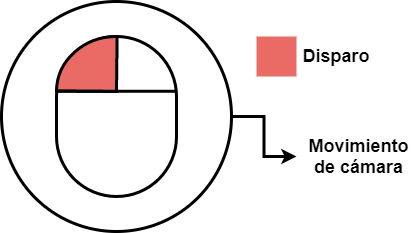

The diagram above was exported from draw.io. Its source (the exported page's mxGraphModel, read from the mxfile embedded in the PNG):
<mxGraphModel dx="3035" dy="757" grid="1" gridSize="10" guides="1" tooltips="1" connect="1" arrows="1" fold="1" page="1" pageScale="1" pageWidth="827" pageHeight="1169" math="0" shadow="0">
  <root>
    <mxCell id="0" />
    <mxCell id="1" parent="0" />
    <mxCell id="2" style="edgeStyle=orthogonalEdgeStyle;rounded=0;orthogonalLoop=1;jettySize=auto;html=1;strokeWidth=3;" edge="1" source="3" parent="1">
      <mxGeometry relative="1" as="geometry">
        <mxPoint x="-240" y="1640" as="targetPoint" />
      </mxGeometry>
    </mxCell>
    <mxCell id="3" value="" style="ellipse;whiteSpace=wrap;html=1;aspect=fixed;strokeWidth=3;fillColor=none;" vertex="1" parent="1">
      <mxGeometry x="-535" y="1485" width="230" height="230" as="geometry" />
    </mxCell>
    <mxCell id="4" value="" style="rounded=1;whiteSpace=wrap;html=1;rotation=-180;arcSize=50;strokeWidth=3;" vertex="1" parent="1">
      <mxGeometry x="-480" y="1520" width="120" height="160" as="geometry" />
    </mxCell>
    <mxCell id="5" value="" style="verticalLabelPosition=bottom;verticalAlign=top;html=1;shape=mxgraph.basic.pie;startAngle=0.7515914963824541;endAngle=0.0016752533177237015;strokeWidth=3;fillColor=#EA6B66;" vertex="1" parent="1">
      <mxGeometry x="-480" y="1520" width="120" height="110" as="geometry" />
    </mxCell>
    <mxCell id="6" value="" style="endArrow=none;html=1;strokeWidth=3;" edge="1" parent="1">
      <mxGeometry width="50" height="50" relative="1" as="geometry">
        <mxPoint x="-480" y="1574.7600000000002" as="sourcePoint" />
        <mxPoint x="-360" y="1574.7600000000002" as="targetPoint" />
      </mxGeometry>
    </mxCell>
    <mxCell id="7" value="" style="rounded=0;whiteSpace=wrap;html=1;strokeWidth=3;fillColor=#EA6B66;strokeColor=none;" vertex="1" parent="1">
      <mxGeometry x="-280" y="1520" width="40" height="40" as="geometry" />
    </mxCell>
    <mxCell id="8" value="&lt;font style=&quot;font-size: 18px&quot;&gt;&lt;b&gt;Disparo&lt;/b&gt;&lt;/font&gt;" style="text;html=1;strokeColor=none;fillColor=none;align=center;verticalAlign=middle;whiteSpace=wrap;rounded=0;" vertex="1" parent="1">
      <mxGeometry x="-224.75" y="1530" width="50" height="20" as="geometry" />
    </mxCell>
    <mxCell id="9" value="&lt;font style=&quot;font-size: 18px&quot;&gt;&lt;b&gt;Movimiento de cámara&lt;/b&gt;&lt;/font&gt;" style="text;html=1;strokeColor=none;fillColor=none;align=center;verticalAlign=middle;whiteSpace=wrap;rounded=0;" vertex="1" parent="1">
      <mxGeometry x="-230.5" y="1630" width="104.75" height="20" as="geometry" />
    </mxCell>
  </root>
</mxGraphModel>